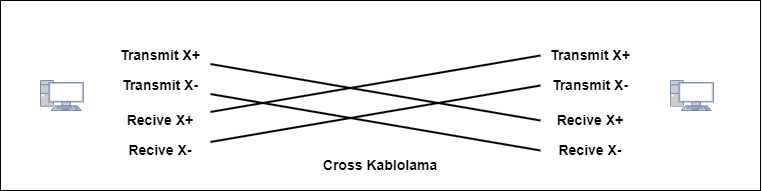

The diagram above was exported from draw.io. Its source (the exported page's mxGraphModel, read from the mxfile embedded in the PNG):
<mxGraphModel dx="705" dy="1473" grid="1" gridSize="10" guides="1" tooltips="1" connect="1" arrows="1" fold="1" page="1" pageScale="1" pageWidth="827" pageHeight="1169" math="0" shadow="0">
  <root>
    <mxCell id="0" />
    <mxCell id="1" parent="0" />
    <mxCell id="jfNXRyRogrwaFpc2R-7K-27" value="" style="rounded=0;whiteSpace=wrap;html=1;" parent="1" vertex="1">
      <mxGeometry x="50" y="20" width="760" height="190" as="geometry" />
    </mxCell>
    <mxCell id="jfNXRyRogrwaFpc2R-7K-1" value="" style="fontColor=#0066CC;verticalAlign=top;verticalLabelPosition=bottom;labelPosition=center;align=center;html=1;outlineConnect=0;fillColor=#CCCCCC;strokeColor=#6881B3;gradientColor=none;gradientDirection=north;strokeWidth=2;shape=mxgraph.networks.pc;fontSize=14;fontStyle=1" parent="1" vertex="1">
      <mxGeometry x="90" y="100" width="42.86" height="30" as="geometry" />
    </mxCell>
    <mxCell id="jfNXRyRogrwaFpc2R-7K-2" value="" style="fontColor=#0066CC;verticalAlign=top;verticalLabelPosition=bottom;labelPosition=center;align=center;html=1;outlineConnect=0;fillColor=#CCCCCC;strokeColor=#6881B3;gradientColor=none;gradientDirection=north;strokeWidth=2;shape=mxgraph.networks.pc;fontSize=14;fontStyle=1" parent="1" vertex="1">
      <mxGeometry x="720" y="100" width="42.86" height="30" as="geometry" />
    </mxCell>
    <mxCell id="Rt610Xw9Zvt1P1GKlvSk-1" value="&lt;font style=&quot;font-size: 14px;&quot;&gt;Cross Kablolama&lt;/font&gt;" style="text;html=1;strokeColor=none;fillColor=none;align=center;verticalAlign=middle;whiteSpace=wrap;rounded=0;fontSize=14;fontStyle=1" vertex="1" parent="1">
      <mxGeometry x="300" y="170" width="260" height="30" as="geometry" />
    </mxCell>
    <mxCell id="Rt610Xw9Zvt1P1GKlvSk-12" style="rounded=0;orthogonalLoop=1;jettySize=auto;html=1;entryX=0;entryY=0.5;entryDx=0;entryDy=0;endArrow=none;endFill=0;strokeWidth=2;" edge="1" parent="1" source="Rt610Xw9Zvt1P1GKlvSk-2" target="Rt610Xw9Zvt1P1GKlvSk-8">
      <mxGeometry relative="1" as="geometry" />
    </mxCell>
    <mxCell id="Rt610Xw9Zvt1P1GKlvSk-2" value="Transmit X+" style="text;html=1;strokeColor=none;fillColor=none;align=center;verticalAlign=middle;whiteSpace=wrap;rounded=0;fontSize=14;fontStyle=1" vertex="1" parent="1">
      <mxGeometry x="160" y="60" width="100" height="30" as="geometry" />
    </mxCell>
    <mxCell id="Rt610Xw9Zvt1P1GKlvSk-14" style="rounded=0;orthogonalLoop=1;jettySize=auto;html=1;entryX=0;entryY=0.5;entryDx=0;entryDy=0;endArrow=none;endFill=0;strokeWidth=2;" edge="1" parent="1" source="Rt610Xw9Zvt1P1GKlvSk-3" target="Rt610Xw9Zvt1P1GKlvSk-9">
      <mxGeometry relative="1" as="geometry" />
    </mxCell>
    <mxCell id="Rt610Xw9Zvt1P1GKlvSk-3" value="Transmit X-" style="text;html=1;strokeColor=none;fillColor=none;align=center;verticalAlign=middle;whiteSpace=wrap;rounded=0;fontSize=14;fontStyle=1" vertex="1" parent="1">
      <mxGeometry x="160" y="90" width="100" height="30" as="geometry" />
    </mxCell>
    <mxCell id="Rt610Xw9Zvt1P1GKlvSk-15" style="rounded=0;orthogonalLoop=1;jettySize=auto;html=1;entryX=0;entryY=0.5;entryDx=0;entryDy=0;endArrow=none;endFill=0;strokeWidth=2;" edge="1" parent="1" source="Rt610Xw9Zvt1P1GKlvSk-4" target="Rt610Xw9Zvt1P1GKlvSk-6">
      <mxGeometry relative="1" as="geometry" />
    </mxCell>
    <mxCell id="Rt610Xw9Zvt1P1GKlvSk-4" value="Recive X+" style="text;html=1;strokeColor=none;fillColor=none;align=center;verticalAlign=middle;whiteSpace=wrap;rounded=0;fontSize=14;fontStyle=1" vertex="1" parent="1">
      <mxGeometry x="160" y="125" width="100" height="30" as="geometry" />
    </mxCell>
    <mxCell id="Rt610Xw9Zvt1P1GKlvSk-16" style="rounded=0;orthogonalLoop=1;jettySize=auto;html=1;entryX=0;entryY=0.5;entryDx=0;entryDy=0;endArrow=none;endFill=0;strokeWidth=2;" edge="1" parent="1" source="Rt610Xw9Zvt1P1GKlvSk-5" target="Rt610Xw9Zvt1P1GKlvSk-7">
      <mxGeometry relative="1" as="geometry" />
    </mxCell>
    <mxCell id="Rt610Xw9Zvt1P1GKlvSk-5" value="Recive X-" style="text;html=1;strokeColor=none;fillColor=none;align=center;verticalAlign=middle;whiteSpace=wrap;rounded=0;fontSize=14;fontStyle=1" vertex="1" parent="1">
      <mxGeometry x="160" y="155" width="100" height="30" as="geometry" />
    </mxCell>
    <mxCell id="Rt610Xw9Zvt1P1GKlvSk-6" value="Transmit X+" style="text;html=1;strokeColor=none;fillColor=none;align=center;verticalAlign=middle;whiteSpace=wrap;rounded=0;fontSize=14;fontStyle=1" vertex="1" parent="1">
      <mxGeometry x="590" y="60" width="100" height="30" as="geometry" />
    </mxCell>
    <mxCell id="Rt610Xw9Zvt1P1GKlvSk-7" value="Transmit X-" style="text;html=1;strokeColor=none;fillColor=none;align=center;verticalAlign=middle;whiteSpace=wrap;rounded=0;fontSize=14;fontStyle=1" vertex="1" parent="1">
      <mxGeometry x="590" y="90" width="100" height="30" as="geometry" />
    </mxCell>
    <mxCell id="Rt610Xw9Zvt1P1GKlvSk-8" value="Recive X+" style="text;html=1;strokeColor=none;fillColor=none;align=center;verticalAlign=middle;whiteSpace=wrap;rounded=0;fontSize=14;fontStyle=1" vertex="1" parent="1">
      <mxGeometry x="590" y="125" width="100" height="30" as="geometry" />
    </mxCell>
    <mxCell id="Rt610Xw9Zvt1P1GKlvSk-9" value="Recive X-" style="text;html=1;strokeColor=none;fillColor=none;align=center;verticalAlign=middle;whiteSpace=wrap;rounded=0;fontSize=14;fontStyle=1" vertex="1" parent="1">
      <mxGeometry x="590" y="155" width="100" height="30" as="geometry" />
    </mxCell>
  </root>
</mxGraphModel>